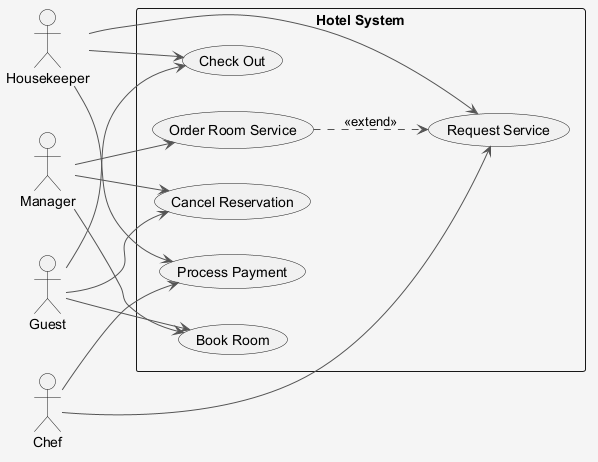

The diagram above was rendered by PlantUML. Its source (embedded in the PNG):
@startuml
skinparam shadowing false
skinparam backgroundColor #F5F5F5
skinparam ArrowColor #555555
left to right direction
actor "Housekeeper" as Housekeeper
actor "Manager" as Manager
actor "Guest" as Guest
actor "Chef" as Chef
rectangle "Hotel System" {
  usecase "Check Out" as UC_CheckOut
  usecase "Order Room Service" as UC_OrderRoomService
  usecase "Cancel Reservation" as UC_CancelReservation
  usecase "Request Service" as UC_RequestService
  usecase "Process Payment" as UC_ProcessPayment
  usecase "Book Room" as UC_BookRoom
}
Housekeeper --> UC_ProcessPayment
Housekeeper --> UC_CheckOut
Housekeeper --> UC_RequestService
Manager --> UC_BookRoom
Manager --> UC_OrderRoomService
Manager --> UC_CancelReservation
Guest --> UC_CancelReservation
Guest --> UC_BookRoom
Guest --> UC_CheckOut
Chef --> UC_RequestService
Chef --> UC_ProcessPayment
UC_OrderRoomService ..> UC_RequestService : <<extend>>
@enduml